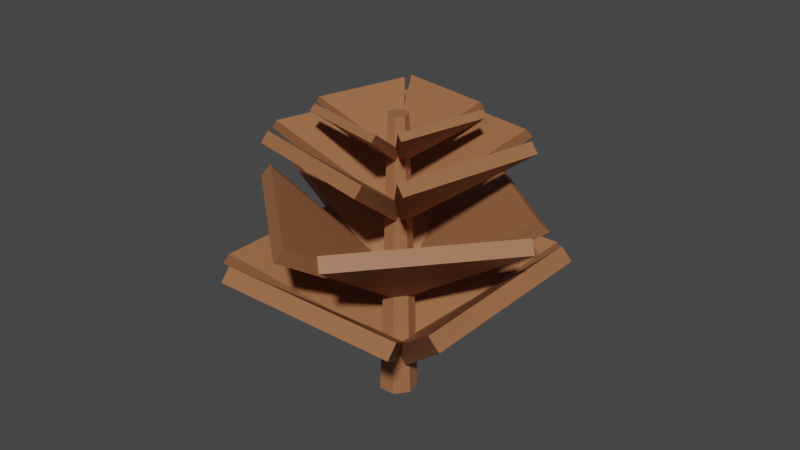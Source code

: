 # Source: PineConeModel.blend  (saved by Blender 3.3.6; exported with 4.5.12 LTS)
import bpy
from mathutils import Matrix  # noqa: F401  (used for matrix-valued properties, if any)

bpy.ops.wm.read_factory_settings(use_empty=True)
scene = bpy.context.scene
scene.name = 'Scene'

# ---- collections
col_collection = bpy.data.collections.new('Collection'); scene.collection.children.link(col_collection)

# ---- materials (node trees are filled in below, after node groups)
mat_material_001 = bpy.data.materials.new('Material.001')
mat_material_001.use_transparent_shadow = False

# ---- material node trees
mat_material_001.use_nodes = True; mat_material_001.node_tree.nodes.clear()
_N = mat_material_001.node_tree.nodes; _L = mat_material_001.node_tree.links
n0 = _N.new('ShaderNodeBsdfPrincipled'); n0.name = 'Principled BSDF'; n0.location = (10, 300)
n0.distribution = 'GGX'
n0.subsurface_method = 'RANDOM_WALK_SKIN'
n0.inputs[0].default_value = (0.3467, 0.1384, 0.05951, 1.0)
n0.inputs[3].default_value = 1.45
n0.inputs[27].default_value = (0.0, 0.0, 0.0, 1.0)
n0.inputs[28].default_value = 1.0
n1 = _N.new('ShaderNodeOutputMaterial'); n1.name = 'Material Output'; n1.location = (300, 300)
_L.new(n0.outputs[0], n1.inputs[0])
n1.is_active_output = True

# ---- world
world_world = bpy.data.worlds.new('World'); scene.world = world_world
world_world.use_nodes = True; world_world.node_tree.nodes.clear()
_N = world_world.node_tree.nodes; _L = world_world.node_tree.links
n0 = _N.new('ShaderNodeOutputWorld'); n0.name = 'World Output'; n0.location = (300, 300)
n1 = _N.new('ShaderNodeBackground'); n1.name = 'Background'; n1.location = (10, 300)
n1.inputs[0].default_value = (0.05088, 0.05088, 0.05088, 1.0)
_L.new(n1.outputs[0], n0.inputs[0])
n0.is_active_output = True
world_world.color = (0.05088, 0.05088, 0.05088)
world_world.use_sun_shadow = False
world_world.sun_shadow_jitter_overblur = 0.0

# ---- meshes
me_cube_004 = bpy.data.meshes.new('Cube.004')
me_cube_004.from_pydata([(-0.07035, -0.8323, -1.009), (-0.7501, -0.7501, -0.06866), (-0.07035, 1.168, -1.009), (-0.7501, 0.7501, -0.06866), (0.07035, -0.8323, -1.009), (0.7501, -0.7501, -0.06866), (0.07035, 1.168, -1.009), (0.7501, 0.7501, -0.06866), (0.1112, -1.912, -1.182), (0.04172, 16.65, 0.01221), (0.05731, -2.849, -1.117), (0.01395, 16.17, 0.04583), (-0.0639, -3.08, -1.1), (-0.04843, 16.05, 0.05413), (-0.1611, -2.432, -1.146), (-0.09846, 16.39, 0.03087), (-0.1611, -1.392, -1.218), (-0.09846, 16.92, -0.006449), (-0.0639, -0.7438, -1.263), (-0.04843, 17.26, -0.02971), (0.05731, -0.9751, -1.247), (0.01395, 17.14, -0.02141), (-0.1456, 1.012, -1.071), (-1.01, 13.11, -1.042), (-0.03978, 2.089, -1.002), (-0.9303, 13.92, -0.9902), (-0.1456, -0.1446, -0.9907), (-1.01, 0.7786, -0.1824), (-0.03978, 0.9329, -0.9214), (-0.9303, 1.587, -0.1304), (-0.05921, 1.942, -1.008), (0.8513, 13.54, -1.011), (0.03992, 0.8176, -1.08), (0.9257, 12.7, -1.065), (-0.05921, 0.7858, -0.9274), (0.8513, 1.21, -0.1512), (0.03992, -0.339, -0.9997), (0.9257, 0.3662, -0.2054), (-0.1019, 1.409, -0.9628), (-0.7727, 15.09, -1.108), (-0.1019, 1.112, -1.093), (-0.7727, 14.87, -1.206), (0.0369, 1.409, -0.9628), (0.7076, 15.09, -1.108), (0.0369, 1.112, -1.093), (0.7076, 14.87, -1.206), (-0.145, 4.742, -0.7087), (-1.108, 8.75, -0.1783), (-0.08318, 6.351, -0.6887), (-1.061, 9.957, -0.1633), (-0.04615, 4.063, -0.6638), (-0.05367, 1.519, 0.3008), (0.0157, 5.673, -0.6438), (-0.007279, 2.726, 0.3157), (-0.09131, 6.124, -0.6879), (-0.002184, 20.27, -0.9263), (-0.03337, 5.679, -0.7948), (0.04128, 19.94, -1.006), (0.004479, 5.416, -0.6407), (1.019, 12.72, -0.4233), (0.06242, 4.97, -0.7476), (1.063, 12.38, -0.5035), (-0.0665, 5.464, -0.6341), (-1.095, 11.81, -0.326), (-0.1366, 4.917, -0.7345), (-1.147, 11.4, -0.4013), (0.01654, 6.251, -0.6913), (-0.2094, 20.21, -0.9352), (-0.05354, 5.704, -0.7917), (-0.262, 19.8, -1.011), (0.01423, 3.814, -0.7044), (0.2292, 2.394, 0.2723), (-0.06658, 5.327, -0.6823), (0.1686, 3.529, 0.2888), (0.0947, 4.636, -0.7643), (1.087, 11.15, -0.3658), (0.01389, 6.149, -0.7421), (1.027, 12.29, -0.3492), (-0.09363, 9.558, -0.3613), (-0.7081, 10.06, 0.266), (-0.07576, 11.01, -0.3544), (-0.6947, 11.15, 0.2712), (0.007597, 9.364, -0.3497), (0.3712, 7.992, 0.3896), (0.02547, 10.82, -0.3428), (0.3846, 9.08, 0.3948), (-0.07665, 10.81, -0.3527), (-0.3871, 21.9, -0.5147), (-0.05991, 10.57, -0.4489), (-0.3746, 21.73, -0.587), (0.02369, 10.58, -0.3388), (0.6826, 19.5, -0.3666), (0.04043, 10.35, -0.435), (0.6952, 19.33, -0.4388), (-0.02703, 10.41, -0.3183), (-0.8113, 12.38, 0.158), (-0.09958, 9.703, -0.3825), (-0.8657, 11.85, 0.1099), (-0.001613, 11.24, -0.378), (-0.5403, 21.22, -0.4775), (-0.07417, 10.53, -0.4421), (-0.5947, 20.69, -0.5257), (0.04367, 9.33, -0.3947), (0.5502, 9.52, 0.3096), (-0.03998, 10.27, -0.3559), (0.4874, 10.23, 0.3387), (0.06561, 10.18, -0.4558), (0.7841, 18.53, -0.3413), (-0.01804, 11.12, -0.417), (0.7213, 19.24, -0.3122), (-0.06619, 13.46, -0.1434), (-0.4557, 13.78, 0.2542), (-0.05486, 14.38, -0.1391), (-0.4472, 14.47, 0.2575), (-0.002018, 13.34, -0.1361), (0.2285, 12.47, 0.3325), (0.009311, 14.26, -0.1317), (0.237, 13.16, 0.3358), (-0.05542, 14.25, -0.138), (-0.2522, 21.29, -0.2407), (-0.04481, 14.1, -0.199), (-0.2443, 21.18, -0.2865), (0.00818, 14.11, -0.1292), (0.4259, 19.77, -0.1468), (0.01879, 13.96, -0.1902), (0.4338, 19.65, -0.1926), (-0.02397, 14.0, -0.1162), (-0.5211, 15.25, 0.1858), (-0.06996, 13.55, -0.1569), (-0.5556, 14.92, 0.1553), (-0.007856, 14.53, -0.154), (-0.3493, 20.85, -0.2171), (-0.05385, 14.08, -0.1947), (-0.3838, 20.52, -0.2476), (0.02085, 13.32, -0.1646), (0.3419, 13.44, 0.2819), (-0.03218, 13.91, -0.14), (0.3021, 13.88, 0.3003), (0.03476, 13.85, -0.2033), (0.4902, 19.15, -0.1307), (-0.01827, 14.45, -0.1787), (0.4504, 19.6, -0.1123)], [], [(0, 1, 3, 2), (2, 3, 7, 6), (6, 7, 5, 4), (4, 5, 1, 0), (2, 6, 4, 0), (7, 3, 1, 5), (8, 9, 11, 10), (10, 11, 13, 12), (12, 13, 15, 14), (14, 15, 17, 16), (16, 17, 19, 18), (11, 9, 21, 19, 17, 15, 13), (18, 19, 21, 20), (20, 21, 9, 8), (8, 10, 12, 14, 16, 18, 20), (22, 23, 25, 24), (24, 25, 29, 28), (28, 29, 27, 26), (26, 27, 23, 22), (24, 28, 26, 22), (29, 25, 23, 27), (30, 31, 33, 32), (32, 33, 37, 36), (36, 37, 35, 34), (34, 35, 31, 30), (32, 36, 34, 30), (37, 33, 31, 35), (38, 39, 41, 40), (40, 41, 45, 44), (44, 45, 43, 42), (42, 43, 39, 38), (40, 44, 42, 38), (45, 41, 39, 43), (46, 47, 49, 48), (48, 49, 53, 52), (52, 53, 51, 50), (50, 51, 47, 46), (48, 52, 50, 46), (53, 49, 47, 51), (54, 55, 57, 56), (56, 57, 61, 60), (60, 61, 59, 58), (58, 59, 55, 54), (56, 60, 58, 54), (61, 57, 55, 59), (62, 63, 65, 64), (64, 65, 69, 68), (68, 69, 67, 66), (66, 67, 63, 62), (64, 68, 66, 62), (69, 65, 63, 67), (70, 71, 73, 72), (72, 73, 77, 76), (76, 77, 75, 74), (74, 75, 71, 70), (72, 76, 74, 70), (77, 73, 71, 75), (78, 79, 81, 80), (80, 81, 85, 84), (84, 85, 83, 82), (82, 83, 79, 78), (80, 84, 82, 78), (85, 81, 79, 83), (86, 87, 89, 88), (88, 89, 93, 92), (92, 93, 91, 90), (90, 91, 87, 86), (88, 92, 90, 86), (93, 89, 87, 91), (94, 95, 97, 96), (96, 97, 101, 100), (100, 101, 99, 98), (98, 99, 95, 94), (96, 100, 98, 94), (101, 97, 95, 99), (102, 103, 105, 104), (104, 105, 109, 108), (108, 109, 107, 106), (106, 107, 103, 102), (104, 108, 106, 102), (109, 105, 103, 107), (110, 111, 113, 112), (112, 113, 117, 116), (116, 117, 115, 114), (114, 115, 111, 110), (112, 116, 114, 110), (117, 113, 111, 115), (118, 119, 121, 120), (120, 121, 125, 124), (124, 125, 123, 122), (122, 123, 119, 118), (120, 124, 122, 118), (125, 121, 119, 123), (126, 127, 129, 128), (128, 129, 133, 132), (132, 133, 131, 130), (130, 131, 127, 126), (128, 132, 130, 126), (133, 129, 127, 131), (134, 135, 137, 136), (136, 137, 141, 140), (140, 141, 139, 138), (138, 139, 135, 134), (136, 140, 138, 134), (141, 137, 135, 139)])
_uv = me_cube_004.uv_layers.new(name='UVMap')
_uv.uv.foreach_set('vector', [0.375, 0.0, 0.625, 0.0, 0.625, 0.25, 0.375, 0.25, 0.375, 0.25, 0.625, 0.25, 0.625, 0.5, 0.375, 0.5, 0.375, 0.5, 0.625, 0.5, 0.625, 0.75, 0.375, 0.75, 0.375, 0.75, 0.625, 0.75, 0.625, 1.0, 0.375, 1.0, 0.125, 0.5, 0.375, 0.5, 0.375, 0.75, 0.125, 0.75, 0.625, 0.5, 0.875, 0.5, 0.875, 0.75, 0.625, 0.75, 1.0, 0.5, 1.0, 1.0, 0.8571, 1.0, 0.8571, 0.5, 0.8571, 0.5, 0.8571, 1.0, 0.7143, 1.0, 0.7143, 0.5, 0.7143, 0.5, 0.7143, 1.0, 0.5714, 1.0, 0.5714, 0.5, 0.5714, 0.5, 0.5714, 1.0, 0.4286, 1.0, 0.4286, 0.5, 0.4286, 0.5, 0.4286, 1.0, 0.2857, 1.0, 0.2857, 0.5, 0.4376, 0.3996, 0.25, 0.49, 0.06236, 0.3996, 0.01602, 0.1966, 0.1459, 0.03377, 0.3541, 0.03377, 0.484, 0.1966, 0.2857, 0.5, 0.2857, 1.0, 0.1429, 1.0, 0.1429, 0.5, 0.1429, 0.5, 0.1429, 1.0, 2.98e-08, 1.0, 2.98e-08, 0.5, 0.75, 0.49, 0.9376, 0.3996, 0.984, 0.1966, 0.8541, 0.03377, 0.6459, 0.03377, 0.516, 0.1966, 0.5624, 0.3996, 0.375, 0.0, 0.625, 0.0, 0.625, 0.25, 0.375, 0.25, 0.375, 0.25, 0.625, 0.25, 0.625, 0.5, 0.375, 0.5, 0.375, 0.5, 0.625, 0.5, 0.625, 0.75, 0.375, 0.75, 0.375, 0.75, 0.625, 0.75, 0.625, 1.0, 0.375, 1.0, 0.125, 0.5, 0.375, 0.5, 0.375, 0.75, 0.125, 0.75, 0.625, 0.5, 0.875, 0.5, 0.875, 0.75, 0.625, 0.75, 0.375, 0.0, 0.625, 0.0, 0.625, 0.25, 0.375, 0.25, 0.375, 0.25, 0.625, 0.25, 0.625, 0.5, 0.375, 0.5, 0.375, 0.5, 0.625, 0.5, 0.625, 0.75, 0.375, 0.75, 0.375, 0.75, 0.625, 0.75, 0.625, 1.0, 0.375, 1.0, 0.125, 0.5, 0.375, 0.5, 0.375, 0.75, 0.125, 0.75, 0.625, 0.5, 0.875, 0.5, 0.875, 0.75, 0.625, 0.75, 0.375, 0.0, 0.625, 0.0, 0.625, 0.25, 0.375, 0.25, 0.375, 0.25, 0.625, 0.25, 0.625, 0.5, 0.375, 0.5, 0.375, 0.5, 0.625, 0.5, 0.625, 0.75, 0.375, 0.75, 0.375, 0.75, 0.625, 0.75, 0.625, 1.0, 0.375, 1.0, 0.125, 0.5, 0.375, 0.5, 0.375, 0.75, 0.125, 0.75, 0.625, 0.5, 0.875, 0.5, 0.875, 0.75, 0.625, 0.75, 0.375, 0.0, 0.625, 0.0, 0.625, 0.25, 0.375, 0.25, 0.375, 0.25, 0.625, 0.25, 0.625, 0.5, 0.375, 0.5, 0.375, 0.5, 0.625, 0.5, 0.625, 0.75, 0.375, 0.75, 0.375, 0.75, 0.625, 0.75, 0.625, 1.0, 0.375, 1.0, 0.125, 0.5, 0.375, 0.5, 0.375, 0.75, 0.125, 0.75, 0.625, 0.5, 0.875, 0.5, 0.875, 0.75, 0.625, 0.75, 0.375, 0.0, 0.625, 0.0, 0.625, 0.25, 0.375, 0.25, 0.375, 0.25, 0.625, 0.25, 0.625, 0.5, 0.375, 0.5, 0.375, 0.5, 0.625, 0.5, 0.625, 0.75, 0.375, 0.75, 0.375, 0.75, 0.625, 0.75, 0.625, 1.0, 0.375, 1.0, 0.125, 0.5, 0.375, 0.5, 0.375, 0.75, 0.125, 0.75, 0.625, 0.5, 0.875, 0.5, 0.875, 0.75, 0.625, 0.75, 0.375, 0.0, 0.625, 0.0, 0.625, 0.25, 0.375, 0.25, 0.375, 0.25, 0.625, 0.25, 0.625, 0.5, 0.375, 0.5, 0.375, 0.5, 0.625, 0.5, 0.625, 0.75, 0.375, 0.75, 0.375, 0.75, 0.625, 0.75, 0.625, 1.0, 0.375, 1.0, 0.125, 0.5, 0.375, 0.5, 0.375, 0.75, 0.125, 0.75, 0.625, 0.5, 0.875, 0.5, 0.875, 0.75, 0.625, 0.75, 0.375, 0.0, 0.625, 0.0, 0.625, 0.25, 0.375, 0.25, 0.375, 0.25, 0.625, 0.25, 0.625, 0.5, 0.375, 0.5, 0.375, 0.5, 0.625, 0.5, 0.625, 0.75, 0.375, 0.75, 0.375, 0.75, 0.625, 0.75, 0.625, 1.0, 0.375, 1.0, 0.125, 0.5, 0.375, 0.5, 0.375, 0.75, 0.125, 0.75, 0.625, 0.5, 0.875, 0.5, 0.875, 0.75, 0.625, 0.75, 0.375, 0.0, 0.625, 0.0, 0.625, 0.25, 0.375, 0.25, 0.375, 0.25, 0.625, 0.25, 0.625, 0.5, 0.375, 0.5, 0.375, 0.5, 0.625, 0.5, 0.625, 0.75, 0.375, 0.75, 0.375, 0.75, 0.625, 0.75, 0.625, 1.0, 0.375, 1.0, 0.125, 0.5, 0.375, 0.5, 0.375, 0.75, 0.125, 0.75, 0.625, 0.5, 0.875, 0.5, 0.875, 0.75, 0.625, 0.75, 0.375, 0.0, 0.625, 0.0, 0.625, 0.25, 0.375, 0.25, 0.375, 0.25, 0.625, 0.25, 0.625, 0.5, 0.375, 0.5, 0.375, 0.5, 0.625, 0.5, 0.625, 0.75, 0.375, 0.75, 0.375, 0.75, 0.625, 0.75, 0.625, 1.0, 0.375, 1.0, 0.125, 0.5, 0.375, 0.5, 0.375, 0.75, 0.125, 0.75, 0.625, 0.5, 0.875, 0.5, 0.875, 0.75, 0.625, 0.75, 0.375, 0.0, 0.625, 0.0, 0.625, 0.25, 0.375, 0.25, 0.375, 0.25, 0.625, 0.25, 0.625, 0.5, 0.375, 0.5, 0.375, 0.5, 0.625, 0.5, 0.625, 0.75, 0.375, 0.75, 0.375, 0.75, 0.625, 0.75, 0.625, 1.0, 0.375, 1.0, 0.125, 0.5, 0.375, 0.5, 0.375, 0.75, 0.125, 0.75, 0.625, 0.5, 0.875, 0.5, 0.875, 0.75, 0.625, 0.75, 0.375, 0.0, 0.625, 0.0, 0.625, 0.25, 0.375, 0.25, 0.375, 0.25, 0.625, 0.25, 0.625, 0.5, 0.375, 0.5, 0.375, 0.5, 0.625, 0.5, 0.625, 0.75, 0.375, 0.75, 0.375, 0.75, 0.625, 0.75, 0.625, 1.0, 0.375, 1.0, 0.125, 0.5, 0.375, 0.5, 0.375, 0.75, 0.125, 0.75, 0.625, 0.5, 0.875, 0.5, 0.875, 0.75, 0.625, 0.75, 0.375, 0.0, 0.625, 0.0, 0.625, 0.25, 0.375, 0.25, 0.375, 0.25, 0.625, 0.25, 0.625, 0.5, 0.375, 0.5, 0.375, 0.5, 0.625, 0.5, 0.625, 0.75, 0.375, 0.75, 0.375, 0.75, 0.625, 0.75, 0.625, 1.0, 0.375, 1.0, 0.125, 0.5, 0.375, 0.5, 0.375, 0.75, 0.125, 0.75, 0.625, 0.5, 0.875, 0.5, 0.875, 0.75, 0.625, 0.75, 0.375, 0.0, 0.625, 0.0, 0.625, 0.25, 0.375, 0.25, 0.375, 0.25, 0.625, 0.25, 0.625, 0.5, 0.375, 0.5, 0.375, 0.5, 0.625, 0.5, 0.625, 0.75, 0.375, 0.75, 0.375, 0.75, 0.625, 0.75, 0.625, 1.0, 0.375, 1.0, 0.125, 0.5, 0.375, 0.5, 0.375, 0.75, 0.125, 0.75, 0.625, 0.5, 0.875, 0.5, 0.875, 0.75, 0.625, 0.75, 0.375, 0.0, 0.625, 0.0, 0.625, 0.25, 0.375, 0.25, 0.375, 0.25, 0.625, 0.25, 0.625, 0.5, 0.375, 0.5, 0.375, 0.5, 0.625, 0.5, 0.625, 0.75, 0.375, 0.75, 0.375, 0.75, 0.625, 0.75, 0.625, 1.0, 0.375, 1.0, 0.125, 0.5, 0.375, 0.5, 0.375, 0.75, 0.125, 0.75, 0.625, 0.5, 0.875, 0.5, 0.875, 0.75, 0.625, 0.75, 0.375, 0.0, 0.625, 0.0, 0.625, 0.25, 0.375, 0.25, 0.375, 0.25, 0.625, 0.25, 0.625, 0.5, 0.375, 0.5, 0.375, 0.5, 0.625, 0.5, 0.625, 0.75, 0.375, 0.75, 0.375, 0.75, 0.625, 0.75, 0.625, 1.0, 0.375, 1.0, 0.125, 0.5, 0.375, 0.5, 0.375, 0.75, 0.125, 0.75, 0.625, 0.5, 0.875, 0.5, 0.875, 0.75, 0.625, 0.75])
me_cube_004.materials.append(mat_material_001)
me_cube_004.update()

# ---- objects
ob_cube_003 = bpy.data.objects.new('Cube.003', me_cube_004)

# ---- transforms, parenting, visibility, modifiers, constraints
ob_cube_003.location = (0.3465, 0.01175, 0.4016)
ob_cube_003.rotation_euler = (7.089, -4.979e-08, 1.571)
ob_cube_003.scale = (0.3668, 0.03038, 0.4537)

# ---- collection membership
col_collection.objects.link(ob_cube_003)

# ---- scene / render settings (as saved in the file)
scene.frame_start = 1; scene.frame_end = 250; scene.frame_set(1)
scene.render.engine = 'BLENDER_EEVEE_NEXT'
scene.cycles.sampling_pattern = 'TABULATED_SOBOL'
scene.cycles.use_light_tree = False
scene.view_settings.view_transform = 'Filmic'
bpy.context.view_layer.update()

# ---- added for rendering (the .blend has no active camera and no usable light): camera, sun
cam_auto = bpy.data.cameras.new('AutoCamera')
cam_auto.lens = 50.0
cam_auto.sensor_width = 36.0
cam_auto.clip_end = 1000.0
ob_auto_camera = bpy.data.objects.new('AutoCamera', cam_auto)
scene.collection.objects.link(ob_auto_camera)
ob_auto_camera.location = (1.59689, -1.90801, 1.74383)
ob_auto_camera.rotation_euler = (1.09748, -7.21219e-08, 0.694738)
scene.camera = ob_auto_camera
light_auto_sun = bpy.data.lights.new('AutoSun', 'SUN')
light_auto_sun.energy = 3.0
light_auto_sun.angle = 0.0523599
ob_auto_sun = bpy.data.objects.new('AutoSun', light_auto_sun)
scene.collection.objects.link(ob_auto_sun)
ob_auto_sun.rotation_euler = (0.872665, 0.174533, 0.523599)
bpy.context.view_layer.update()

